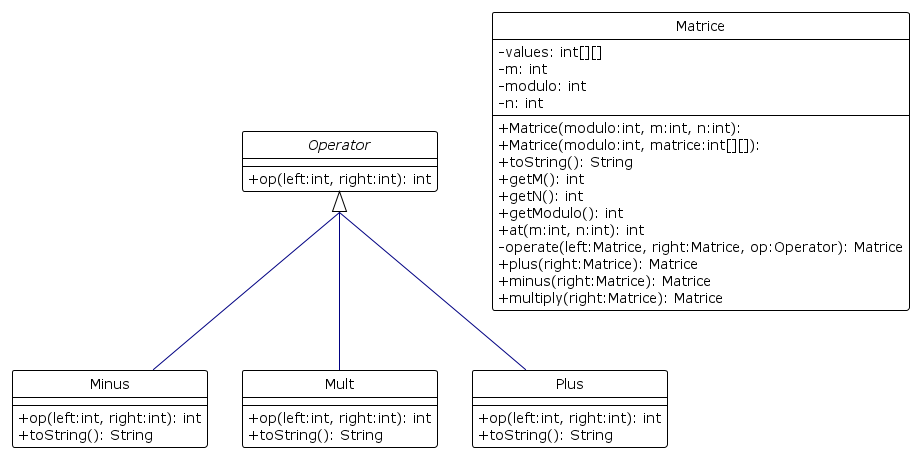

The diagram above was rendered by PlantUML. Its source (embedded in the PNG):
@startuml

skinparam classAttributeIconSize 0
hide circle

!theme plain
top to bottom direction
skinparam groupInheritance 2

class Minus {
  + op(left:int, right:int): int
  + toString(): String
}
class Mult {
  + op(left:int, right:int): int
  + toString(): String
}
class Plus {
  + op(left:int, right:int): int
  + toString(): String
}
abstract class Operator {
  + op(left:int, right:int): int
}
class Matrice {
  + Matrice(modulo:int, m:int, n:int):
  + Matrice(modulo:int, matrice:int[][]):
  - values: int[][]
  - m: int
  - modulo: int
  - n: int
  + toString(): String
  + getM(): int
  + getN(): int
  + getModulo(): int
  + at(m:int, n:int): int
  - operate(left:Matrice, right:Matrice, op:Operator): Matrice
  + plus(right:Matrice): Matrice
  + minus(right:Matrice): Matrice
  + multiply(right:Matrice): Matrice
}

Operator     <|-[#000082,plain]-  Plus
Operator     <|-[#000082,plain]-  Minus
Operator     <|-[#000082,plain]-  Mult

@enduml